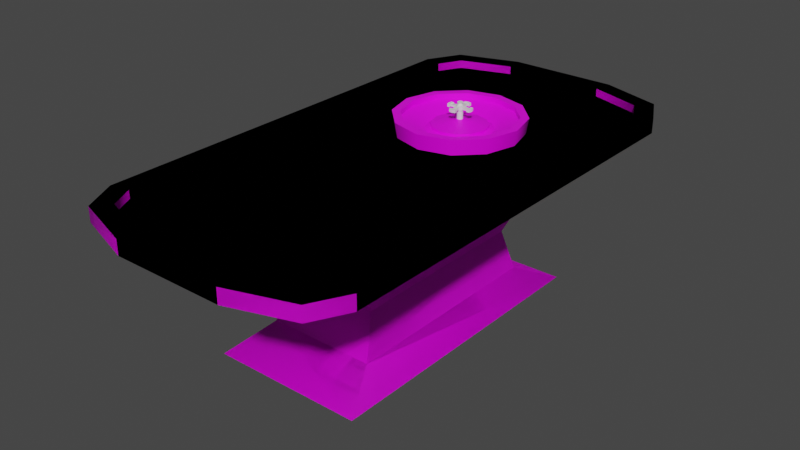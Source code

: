 # Source: Tables.blend  (saved by Blender 3.2.14; exported with 4.5.12 LTS)
import bpy
from mathutils import Matrix  # noqa: F401  (used for matrix-valued properties, if any)

bpy.ops.wm.read_factory_settings(use_empty=True)
scene = bpy.context.scene
scene.name = 'Scene'

# ---- collections
col_collection = bpy.data.collections.new('Collection'); scene.collection.children.link(col_collection)

# ---- images (referenced by path relative to the original .blend; pixels are not part of the script)
import os
ASSET_DIR = os.environ.get("B2B_ASSET_DIR", "")  # directory of the original .blend (textures are referenced by path, not embedded)
HERE = os.path.dirname(os.path.abspath(__file__))  # packed textures are extracted next to this script under _unpacked/

def load_image(name, relpath, width, height, colorspace="sRGB"):
    """Load a texture the original file referenced (path relative to the .blend, or extracted next to this script)."""
    p = next((c for c in (os.path.join(HERE, relpath), os.path.join(ASSET_DIR, relpath)) if relpath and os.path.exists(c)), "")
    if p:
        img = bpy.data.images.load(p, check_existing=True)
        img.name = name
    else:  # same state as the original file: an image datablock whose file is absent (Cycles renders it pink)
        img = bpy.data.images.new(name, width, height)
        img.source = "FILE"
        img.filepath = "//" + (relpath or name)
    img.colorspace_settings.name = colorspace
    return img
img_casinotablea_png = load_image('CasinoTableA.png', 'CasinoTableA.png', 1024, 1024, 'sRGB')

# ---- materials (node trees are filled in below, after node groups)
mat_material_001 = bpy.data.materials.new('Material.001')
mat_material_001.use_transparent_shadow = False
mat_material_002 = bpy.data.materials.new('Material.002')
mat_material_002.use_transparent_shadow = False
mat_material_003 = bpy.data.materials.new('Material.003')
mat_material_003.use_transparent_shadow = False

# ---- node groups
ng_auto_smooth = bpy.data.node_groups.new('Auto Smooth', 'GeometryNodeTree')
_s = ng_auto_smooth.interface.new_socket(name='Geometry', in_out='OUTPUT', socket_type='NodeSocketGeometry')
_s = ng_auto_smooth.interface.new_socket(name='Geometry', in_out='INPUT', socket_type='NodeSocketGeometry')
_s = ng_auto_smooth.interface.new_socket(name='Angle', in_out='INPUT', socket_type='NodeSocketFloat')
_s.subtype = 'ANGLE'
_s.min_value = 0.0
_s.max_value = 3.142
ng_auto_smooth.is_modifier = True
_N = ng_auto_smooth.nodes; _L = ng_auto_smooth.links
n0 = _N.new('NodeGroupOutput'); n0.name = 'Group Output'; n0.location = (480, -100)
n1 = _N.new('NodeGroupInput'); n1.name = 'Group Input'; n1.location = (-420, -300)
n2 = _N.new('NodeGroupInput'); n2.name = 'Group Input.001'; n2.location = (-60, -100)
n3 = _N.new('GeometryNodeSetShadeSmooth'); n3.name = 'Set Shade Smooth'; n3.location = (120, -100)
n3.domain = 'EDGE'
n4 = _N.new('GeometryNodeSetShadeSmooth'); n4.name = 'Set Shade Smooth.001'; n4.location = (300, -100)
n5 = _N.new('GeometryNodeInputMeshEdgeAngle'); n5.name = 'Edge Angle'; n5.location = (-420, -220)
n6 = _N.new('GeometryNodeInputEdgeSmooth'); n6.name = 'Is Edge Smooth'; n6.location = (-60, -160)
n7 = _N.new('GeometryNodeInputShadeSmooth'); n7.name = 'Is Face Smooth'; n7.location = (-240, -340)
n8 = _N.new('FunctionNodeBooleanMath'); n8.name = 'Boolean Math'; n8.location = (-60, -220)
n9 = _N.new('FunctionNodeCompare'); n9.name = 'Compare'; n9.location = (-240, -180)
n9.operation = 'LESS_EQUAL'
_L.new(n5.outputs[0], n9.inputs[0])
_L.new(n4.outputs[0], n0.inputs[0])
_L.new(n1.outputs[1], n9.inputs[1])
_L.new(n9.outputs[0], n8.inputs[0])
_L.new(n7.outputs[0], n8.inputs[1])
_L.new(n2.outputs[0], n3.inputs[0])
_L.new(n6.outputs[0], n3.inputs[1])
_L.new(n3.outputs[0], n4.inputs[0])
_L.new(n8.outputs[0], n3.inputs[2])
n0.is_active_output = True

# ---- material node trees
mat_material_001.use_nodes = True; mat_material_001.node_tree.nodes.clear()
_N = mat_material_001.node_tree.nodes; _L = mat_material_001.node_tree.links
n0 = _N.new('ShaderNodeBsdfPrincipled'); n0.name = 'Principled BSDF'; n0.location = (10, 300)
n0.distribution = 'GGX'
n0.subsurface_method = 'RANDOM_WALK_SKIN'
n0.inputs[3].default_value = 1.45
n0.inputs[27].default_value = (0.0, 0.0, 0.0, 1.0)
n0.inputs[28].default_value = 1.0
n1 = _N.new('ShaderNodeOutputMaterial'); n1.name = 'Material Output'; n1.location = (300, 300)
n2 = _N.new('ShaderNodeTexImage'); n2.name = 'Image Texture'; n2.location = (-280, 280)
n2.image = img_casinotablea_png
_L.new(n0.outputs[0], n1.inputs[0])
_L.new(n2.outputs[0], n0.inputs[0])
n1.is_active_output = True
mat_material_002.use_nodes = True; mat_material_002.node_tree.nodes.clear()
_N = mat_material_002.node_tree.nodes; _L = mat_material_002.node_tree.links
n0 = _N.new('ShaderNodeBsdfPrincipled'); n0.name = 'Principled BSDF'; n0.location = (10, 300)
n0.distribution = 'GGX'
n0.subsurface_method = 'RANDOM_WALK_SKIN'
n0.inputs[3].default_value = 1.45
n0.inputs[27].default_value = (0.0, 0.0, 0.0, 1.0)
n0.inputs[28].default_value = 1.0
n1 = _N.new('ShaderNodeOutputMaterial'); n1.name = 'Material Output'; n1.location = (300, 300)
_L.new(n0.outputs[0], n1.inputs[0])
n1.is_active_output = True
mat_material_003.use_nodes = True; mat_material_003.node_tree.nodes.clear()
_N = mat_material_003.node_tree.nodes; _L = mat_material_003.node_tree.links
n0 = _N.new('ShaderNodeBsdfPrincipled'); n0.name = 'Principled BSDF'; n0.location = (10, 300)
n0.distribution = 'GGX'
n0.subsurface_method = 'RANDOM_WALK_SKIN'
n0.inputs[3].default_value = 1.45
n0.inputs[27].default_value = (0.0, 0.0, 0.0, 1.0)
n0.inputs[28].default_value = 1.0
n1 = _N.new('ShaderNodeOutputMaterial'); n1.name = 'Material Output'; n1.location = (300, 300)
_L.new(n0.outputs[0], n1.inputs[0])
n1.is_active_output = True

# ---- world
world_world = bpy.data.worlds.new('World'); scene.world = world_world
world_world.use_nodes = True; world_world.node_tree.nodes.clear()
_N = world_world.node_tree.nodes; _L = world_world.node_tree.links
n0 = _N.new('ShaderNodeOutputWorld'); n0.name = 'World Output'; n0.location = (300, 300)
n1 = _N.new('ShaderNodeBackground'); n1.name = 'Background'; n1.location = (10, 300)
n1.inputs[0].default_value = (0.05088, 0.05088, 0.05088, 1.0)
_L.new(n1.outputs[0], n0.inputs[0])
n0.is_active_output = True
world_world.color = (0.05088, 0.05088, 0.05088)
world_world.use_sun_shadow = False
world_world.sun_shadow_jitter_overblur = 0.0

# ---- meshes
me_tablea2x1 = bpy.data.meshes.new('TableA2x1')
me_tablea2x1.from_pydata([(-0.25, -0.5, 0.0), (-0.25, -0.5, 0.5), (-0.25, 0.5, 0.0), (-0.25, 0.5, 0.5), (0.25, -0.5, 0.0), (0.25, -0.5, 0.5), (0.25, 0.5, 0.0), (0.25, 0.5, 0.5), (-0.4416, -0.681, 0.5), (-0.4416, 0.681, 0.5), (0.4416, 0.681, 0.5), (0.4416, -0.681, 0.5), (-0.3827, -0.7945, 0.5), (-0.3827, 0.7945, 0.5), (0.3827, 0.7945, 0.5), (0.3827, -0.7945, 0.5), (-0.1803, -0.8608, 0.5), (-0.1803, 0.8608, 0.5), (0.1803, 0.8608, 0.5), (0.1803, -0.8608, 0.5), (-0.3807, -0.6661, 0.5476), (-0.3807, 0.6661, 0.5476), (0.3807, 0.6661, 0.5476), (0.3807, -0.6661, 0.5476), (-0.3401, -0.7443, 0.5476), (-0.3401, 0.7443, 0.5476), (0.3401, 0.7443, 0.5476), (0.3401, -0.7443, 0.5476), (-0.1706, -0.7999, 0.5476), (-0.1706, 0.7999, 0.5476), (0.1706, 0.7999, 0.5476), (0.1706, -0.7999, 0.5476), (-0.4416, -0.681, 0.5476), (-0.4416, 0.681, 0.5476), (0.4416, 0.681, 0.5476), (0.4416, -0.681, 0.5476), (-0.3827, -0.7945, 0.5476), (0.3827, -0.7945, 0.5476), (0.3827, 0.7945, 0.5476), (-0.3827, 0.7945, 0.5476), (-0.1803, 0.8608, 0.5476), (0.1803, 0.8608, 0.5476), (0.1803, -0.8608, 0.5476), (-0.1803, -0.8608, 0.5476), (-0.3807, -0.6661, 0.5218), (0.3807, -0.6661, 0.5218), (-0.3807, 0.6661, 0.5218), (0.3807, 0.6661, 0.5218), (0.3401, 0.7443, 0.5218), (-0.3401, 0.7443, 0.5218), (-0.3401, -0.7443, 0.5218), (0.3401, -0.7443, 0.5218), (-0.1706, 0.7999, 0.5218), (0.1706, 0.7999, 0.5218), (0.1706, -0.7999, 0.5218), (-0.1706, -0.7999, 0.5218), (-0.1544, -0.3089, 0.2133), (-0.1771, -0.3543, 0.07285), (-0.1771, 0.3543, 0.07285), (-0.1544, 0.3089, 0.2133), (0.1771, 0.3543, 0.07285), (0.1544, 0.3089, 0.2133), (0.1771, -0.3543, 0.07285), (0.1544, -0.3089, 0.2133)], [], [(4, 62, 57, 0), (6, 60, 62, 4), (0, 57, 58, 2), (14, 18, 41, 38), (16, 19, 42, 43), (10, 14, 38, 34), (17, 13, 39, 40), (11, 10, 34, 35), (12, 16, 43, 36), (13, 9, 33, 39), (8, 12, 36, 32), (19, 15, 37, 42), (9, 8, 32, 33), (18, 17, 40, 41), (15, 11, 35, 37), (28, 31, 54, 55), (21, 20, 44, 46), (26, 30, 53, 48), (27, 23, 45, 51), (30, 29, 52, 53), (20, 21, 33, 32), (22, 23, 35, 34), (24, 20, 32, 36), (23, 27, 37, 35), (26, 22, 34, 38), (21, 25, 39, 33), (29, 30, 41, 40), (31, 28, 43, 42), (28, 24, 36, 43), (27, 31, 42, 37), (30, 26, 38, 41), (25, 29, 40, 39), (44, 45, 47, 46), (48, 49, 46, 47), (52, 49, 48, 53), (50, 51, 45, 44), (54, 51, 50, 55), (22, 26, 48, 47), (29, 25, 49, 52), (23, 22, 47, 45), (24, 28, 55, 50), (25, 21, 46, 49), (20, 24, 50, 44), (31, 27, 51, 54), (2, 58, 60, 6), (61, 7, 5, 63), (59, 3, 7, 61), (56, 1, 3, 59), (63, 56, 57, 62), (61, 63, 62, 60), (59, 61, 60, 58), (56, 59, 58, 57), (63, 5, 1, 56)])
me_tablea2x1.polygons.foreach_set('use_smooth', [True] * 53)
me_tablea2x1.polygons.foreach_set('material_index', [0, 0, 0, 0, 0, 0, 0, 0, 0, 0, 0, 0, 0, 0, 0, 0, 0, 0, 0, 0, 0, 0, 0, 0, 0, 0, 0, 0, 0, 0, 0, 0, 1, 1, 1, 1, 1, 0, 0, 0, 0, 0, 0, 0, 0, 0, 0, 0, 0, 0, 0, 0, 0])
_k = set([(1, 3), (1, 5), (3, 7), (5, 7), (56, 59), (56, 63), (57, 58), (57, 62), (58, 60), (59, 61), (60, 62), (61, 63)])
me_tablea2x1.attributes.new('sharp_edge', 'BOOLEAN', 'EDGE').data.foreach_set('value', [ (min(e.vertices), max(e.vertices)) in _k for e in me_tablea2x1.edges])
_uv = me_tablea2x1.uv_layers.new(name='UVMap')
_uv.uv.foreach_set('vector', [0.7159, 0.6585, 0.752, 0.6946, 0.9276, 0.6946, 0.9637, 0.6585, 0.22, 0.6585, 0.2922, 0.6946, 0.6435, 0.6946, 0.7157, 0.6585, 0.7157, 0.6585, 0.6435, 0.6946, 0.2922, 0.6946, 0.22, 0.6585, 0.2012, 0.0909, 0.3523, 0.0909, 0.3523, 0.1247, 0.2012, 0.1247, 0.3523, 0.1248, 0.608, 0.1248, 0.608, 0.1586, 0.3523, 0.1586, 0.1106, 0.0909, 0.2012, 0.0909, 0.2012, 0.1247, 0.1106, 0.1247, 0.608, 0.0909, 0.7591, 0.0909, 0.7591, 0.1247, 0.608, 0.1247, 0.966, 0.9999, 6.781e-05, 0.9999, 6.772e-05, 0.9662, 0.966, 0.9662, 0.2012, 0.1248, 0.3523, 0.1248, 0.3523, 0.1586, 0.2012, 0.1586, 0.7591, 0.0909, 0.8498, 0.0909, 0.8498, 0.1247, 0.7591, 0.1247, 0.1106, 0.1248, 0.2012, 0.1248, 0.2012, 0.1586, 0.1106, 0.1586, 0.608, 0.1248, 0.7591, 0.1248, 0.7591, 0.1586, 0.608, 0.1586, 0.9661, 0.9662, 0.000122, 0.9662, 0.000122, 0.9325, 0.9661, 0.9325, 0.3523, 0.0909, 0.608, 0.0909, 0.608, 0.1247, 0.3523, 0.1247, 0.7591, 0.1248, 0.8498, 0.1248, 0.8498, 0.1586, 0.7591, 0.1586, 0.9985, 0.5582, 0.8439, 0.5582, 0.8439, 0.5465, 0.9985, 0.5465, 0.7231, 0.5581, 0.1193, 0.5581, 0.1193, 0.5464, 0.7231, 0.5464, 0.07938, 0.5582, -0.001468, 0.5582, -0.001468, 0.5465, 0.07938, 0.5465, 0.763, 0.5582, 0.7231, 0.5582, 0.7231, 0.5465, 0.763, 0.5465, 0.9985, 0.5581, 0.8439, 0.5581, 0.8439, 0.5464, 0.9985, 0.5464, 0.1131, 0.4776, 0.8869, 0.4776, 0.8955, 0.513, 0.1045, 0.513, 0.8869, 0.03546, 0.1131, 0.03545, 0.1045, 7.162e-05, 0.8955, 7.24e-05, 0.06773, 0.4541, 0.1131, 0.4776, 0.1045, 0.513, 0.0386, 0.4788, 0.1131, 0.03545, 0.06773, 0.05903, 0.03861, 0.03429, 0.1045, 7.162e-05, 0.9323, 0.05903, 0.8869, 0.03546, 0.8955, 7.24e-05, 0.9614, 0.03429, 0.8869, 0.4776, 0.9323, 0.4541, 0.9614, 0.4788, 0.8955, 0.513, 0.9645, 0.3556, 0.9645, 0.1575, 0.9999, 0.1518, 0.9999, 0.3613, 0.03546, 0.1575, 0.03545, 0.3556, 7.162e-05, 0.3613, 7.22e-05, 0.1518, 0.03545, 0.3556, 0.06773, 0.4541, 0.0386, 0.4788, 7.162e-05, 0.3613, 0.06773, 0.05903, 0.03546, 0.1575, 7.22e-05, 0.1518, 0.03861, 0.03429, 0.9645, 0.1575, 0.9323, 0.05903, 0.9614, 0.03429, 0.9999, 0.1518, 0.9323, 0.4541, 0.9645, 0.3556, 0.9999, 0.3613, 0.9614, 0.4788, 0.0, 0.0836, 1.0, 0.0836, 1.0, 0.9164, 0.0, 0.9164, 0.9467, 0.9653, 0.05332, 0.9653, 0.0, 0.9164, 1.0, 0.9164, 0.276, 1.0, 0.05332, 0.9653, 0.9467, 0.9653, 0.724, 1.0, 0.05332, 0.03474, 0.9467, 0.03474, 1.0, 0.0836, 0.0, 0.0836, 0.724, 0.0, 0.9467, 0.03474, 0.05332, 0.03474, 0.276, 0.0, 0.1193, 0.5582, 0.07938, 0.5582, 0.07938, 0.5465, 0.1193, 0.5465, 0.8439, 0.5581, 0.763, 0.5581, 0.763, 0.5464, 0.8439, 0.5464, 0.7231, 0.5582, 0.1193, 0.5582, 0.1193, 0.5465, 0.7231, 0.5465, 0.07938, 0.5581, -0.001468, 0.5581, -0.001468, 0.5464, 0.07938, 0.5464, 0.763, 0.5581, 0.7231, 0.5581, 0.7231, 0.5464, 0.763, 0.5464, 0.1193, 0.5581, 0.07938, 0.5581, 0.07938, 0.5464, 0.1193, 0.5464, 0.8439, 0.5582, 0.763, 0.5582, 0.763, 0.5465, 0.8439, 0.5465, 0.9637, 0.6585, 0.9276, 0.6946, 0.752, 0.6946, 0.7159, 0.6585, 0.3148, 0.7642, 0.22, 0.9064, 0.7157, 0.9064, 0.621, 0.7642, 0.9163, 0.7642, 0.9637, 0.9063, 0.7159, 0.9063, 0.7632, 0.7642, 0.621, 0.7642, 0.7157, 0.9064, 0.22, 0.9064, 0.3148, 0.7642, 0.7632, 0.7642, 0.9163, 0.7642, 0.9276, 0.6946, 0.752, 0.6946, 0.3148, 0.7642, 0.621, 0.7642, 0.6435, 0.6946, 0.2922, 0.6946, 0.9163, 0.7642, 0.7632, 0.7642, 0.752, 0.6946, 0.9276, 0.6946, 0.621, 0.7642, 0.3148, 0.7642, 0.2922, 0.6946, 0.6435, 0.6946, 0.7632, 0.7642, 0.7159, 0.9063, 0.9637, 0.9063, 0.9163, 0.7642])
me_tablea2x1.materials.append(mat_material_001)
me_tablea2x1.materials.append(mat_material_002)
me_tablea2x1.update()
me_tableb2x1 = bpy.data.meshes.new('TableB2x1')
me_tableb2x1.from_pydata([(-0.25, -0.5, 0.0), (-0.25, -0.5, 0.5), (-0.25, 0.5, 0.0), (-0.25, 0.5, 0.5), (0.25, -0.5, 0.0), (0.25, -0.5, 0.5), (0.25, 0.5, 0.0), (0.25, 0.5, 0.5), (-0.4416, -0.681, 0.5), (-0.4416, 0.681, 0.5), (0.4416, 0.681, 0.5), (0.4416, -0.681, 0.5), (-0.3827, -0.7945, 0.5), (-0.3827, 0.7945, 0.5), (0.3827, 0.7945, 0.5), (0.3827, -0.7945, 0.5), (-0.1803, -0.8608, 0.5), (-0.1803, 0.8608, 0.5), (0.1803, 0.8608, 0.5), (0.1803, -0.8608, 0.5), (-0.3807, -0.6661, 0.5476), (-0.3807, 0.6661, 0.5476), (0.3807, 0.6661, 0.5476), (0.3807, -0.6661, 0.5476), (-0.3401, -0.7443, 0.5476), (-0.3401, 0.7443, 0.5476), (0.3401, 0.7443, 0.5476), (0.3401, -0.7443, 0.5476), (-0.1706, -0.7999, 0.5476), (-0.1706, 0.7999, 0.5476), (0.1706, 0.7999, 0.5476), (0.1706, -0.7999, 0.5476), (-0.4416, -0.681, 0.5476), (-0.4416, 0.681, 0.5476), (0.4416, 0.681, 0.5476), (0.4416, -0.681, 0.5476), (-0.3827, -0.7945, 0.5476), (0.3827, -0.7945, 0.5476), (0.3827, 0.7945, 0.5476), (-0.3827, 0.7945, 0.5476), (-0.1803, 0.8608, 0.5476), (0.1803, 0.8608, 0.5476), (0.1803, -0.8608, 0.5476), (-0.1803, -0.8608, 0.5476), (-0.336, -0.05009, 0.5218), (0.336, -0.05009, 0.5218), (-0.336, 0.6214, 0.5218), (0.336, 0.6214, 0.5218), (0.3401, 0.7443, 0.5218), (-0.3401, 0.7443, 0.5218), (-0.3401, -0.7443, 0.5218), (0.3401, -0.7443, 0.5218), (-0.1706, 0.7999, 0.5218), (0.1706, 0.7999, 0.5218), (0.1706, -0.7999, 0.5218), (-0.1706, -0.7999, 0.5218), (-0.1544, -0.3089, 0.2133), (-0.1771, -0.3543, 0.07285), (-0.1771, 0.3543, 0.07285), (-0.1544, 0.3089, 0.2133), (0.1771, 0.3543, 0.07285), (0.1544, 0.3089, 0.2133), (0.1771, -0.3543, 0.07285), (0.1544, -0.3089, 0.2133), (-0.3807, -0.6661, 0.5218), (0.3807, -0.6661, 0.5218), (-0.3807, 0.6661, 0.5218), (0.3807, 0.6661, 0.5218), (-1.191e-08, 0.4933, 0.5721), (-1.265e-08, 0.4857, 0.5218), (0.1047, 0.4653, 0.5721), (0.1009, 0.4586, 0.5218), (0.1814, 0.3886, 0.5721), (0.1747, 0.3848, 0.5218), (0.2094, 0.2839, 0.5721), (0.2018, 0.2839, 0.5218), (0.1814, 0.1792, 0.5721), (0.1747, 0.183, 0.5218), (0.1047, 0.1025, 0.5721), (0.1009, 0.1092, 0.5218), (-3.022e-08, 0.07446, 0.5721), (-3.029e-08, 0.08212, 0.5218), (-0.1047, 0.1025, 0.5721), (-0.1009, 0.1092, 0.5218), (-0.1814, 0.1792, 0.5721), (-0.1747, 0.183, 0.5218), (-0.2094, 0.2839, 0.5721), (-0.2018, 0.2839, 0.5218), (-0.1814, 0.3886, 0.5721), (-0.1747, 0.3848, 0.5218), (-0.1047, 0.4653, 0.5721), (-0.1009, 0.4586, 0.5218), (-1.434e-08, 0.4668, 0.5721), (0.09143, 0.4423, 0.5721), (0.1584, 0.3753, 0.5721), (0.1829, 0.2839, 0.5721), (0.1584, 0.1925, 0.5721), (0.09143, 0.1255, 0.5721), (-3.032e-08, 0.101, 0.5721), (-0.09143, 0.1255, 0.5721), (-0.1584, 0.1925, 0.5721), (-0.1829, 0.2839, 0.5721), (-0.1584, 0.3753, 0.5721), (-0.09143, 0.4423, 0.5721), (-1.434e-08, 0.4668, 0.5549), (0.09143, 0.4423, 0.5549), (0.1584, 0.3753, 0.5549), (0.1829, 0.2839, 0.5549), (0.1584, 0.1925, 0.5549), (0.09143, 0.1255, 0.5549), (-3.032e-08, 0.101, 0.5549), (-0.09143, 0.1255, 0.5549), (-0.1584, 0.1925, 0.5549), (-0.1829, 0.2839, 0.5549), (-0.1584, 0.3753, 0.5549), (-0.09143, 0.4423, 0.5549), (-1.994e-08, 0.3746, 0.5339), (0.04533, 0.3624, 0.5339), (0.07851, 0.3292, 0.5339), (0.09066, 0.2839, 0.5339), (0.07851, 0.2386, 0.5339), (0.04533, 0.2054, 0.5339), (-2.787e-08, 0.1932, 0.5339), (-0.04533, 0.2054, 0.5339), (-0.07851, 0.2386, 0.5339), (-0.09066, 0.2839, 0.5339), (-0.07851, 0.3292, 0.5339), (-0.04533, 0.3624, 0.5339), (-1.994e-08, 0.3746, 0.5421), (0.04533, 0.3624, 0.5421), (0.07851, 0.3292, 0.5421), (0.09066, 0.2839, 0.5421), (0.07851, 0.2386, 0.5421), (0.04533, 0.2054, 0.5421), (-2.787e-08, 0.1932, 0.5421), (-0.04533, 0.2054, 0.5421), (-0.07851, 0.2386, 0.5421), (-0.09066, 0.2839, 0.5421), (-0.07851, 0.3292, 0.5421), (-0.04533, 0.3624, 0.5421), (-2.52e-08, 0.2939, 0.5579), (0.005007, 0.2926, 0.5579), (0.008672, 0.2889, 0.5579), (0.01001, 0.2839, 0.5579), (0.008672, 0.2789, 0.5579), (0.005007, 0.2752, 0.5579), (-2.607e-08, 0.2739, 0.5579), (-0.005007, 0.2752, 0.5579), (-0.008672, 0.2789, 0.5579), (-0.01001, 0.2839, 0.5579), (-0.008672, 0.2889, 0.5579), (-0.005007, 0.2926, 0.5579), (-2.52e-08, 0.2939, 0.587), (0.005007, 0.2926, 0.587), (0.008672, 0.2889, 0.587), (0.01001, 0.2839, 0.587), (0.008672, 0.2789, 0.587), (0.005007, 0.2752, 0.587), (-2.607e-08, 0.2739, 0.587), (-0.005007, 0.2752, 0.587), (-0.008672, 0.2789, 0.587), (-0.01001, 0.2839, 0.587), (-0.008672, 0.2889, 0.587), (-0.005007, 0.2926, 0.587), (-2.656e-08, 0.2969, 0.5891), (0.004519, 0.2957, 0.5891), (0.0118, 0.2884, 0.5891), (0.01301, 0.2839, 0.5891), (0.0118, 0.2794, 0.5891), (0.004519, 0.2721, 0.5891), (-2.769e-08, 0.2709, 0.5891), (-0.004519, 0.2721, 0.5891), (-0.0118, 0.2794, 0.5891), (-0.01301, 0.2839, 0.5891), (-0.0118, 0.2884, 0.5891), (-0.004519, 0.2957, 0.5891), (-2.656e-08, 0.2969, 0.5992), (0.004519, 0.2957, 0.5992), (0.0118, 0.2884, 0.5992), (0.01301, 0.2839, 0.5992), (0.0118, 0.2794, 0.5992), (0.004519, 0.2721, 0.5992), (-2.769e-08, 0.2709, 0.5992), (-0.004519, 0.2721, 0.5992), (-0.0118, 0.2794, 0.5992), (-0.01301, 0.2839, 0.5992), (-0.0118, 0.2884, 0.5992), (-0.004519, 0.2957, 0.5992), (-2.655e-08, 0.2945, 0.6012), (0.00532, 0.2931, 0.6012), (0.009214, 0.2892, 0.6012), (0.01064, 0.2839, 0.6012), (0.009214, 0.2786, 0.6012), (0.00532, 0.2747, 0.6012), (-2.748e-08, 0.2733, 0.6012), (-0.00532, 0.2747, 0.6012), (-0.009214, 0.2786, 0.6012), (-0.01064, 0.2839, 0.6012), (-0.009214, 0.2892, 0.6012), (-0.00532, 0.2931, 0.6012), (-2.674e-08, 0.2905, 0.6088), (0.003321, 0.2897, 0.6088), (0.005752, 0.2872, 0.6088), (0.006642, 0.2839, 0.6088), (0.005752, 0.2806, 0.6088), (0.003321, 0.2781, 0.6088), (-2.732e-08, 0.2773, 0.6088), (-0.003321, 0.2781, 0.6088), (-0.005752, 0.2806, 0.6088), (-0.006642, 0.2839, 0.6088), (-0.005752, 0.2872, 0.6088), (-0.003321, 0.2897, 0.6088), (-2.697e-08, 0.2839, 0.6115), (-0.008032, 0.2885, 0.6088), (-0.009275, 0.2839, 0.6088), (-0.008032, 0.2793, 0.6088), (-0.004637, 0.2759, 0.6088), (-2.745e-08, 0.2746, 0.6088), (0.004637, 0.2759, 0.6088), (0.008032, 0.2793, 0.6088), (0.009275, 0.2839, 0.6088), (0.008032, 0.2885, 0.6088), (-2.664e-08, 0.2932, 0.6088), (0.004637, 0.2919, 0.6088), (-0.004637, 0.2919, 0.6088), (0.004637, 0.2919, 0.6115), (-2.664e-08, 0.2932, 0.6115), (0.008032, 0.2885, 0.6115), (0.009275, 0.2839, 0.6115), (0.008032, 0.2793, 0.6115), (0.004637, 0.2759, 0.6115), (-2.745e-08, 0.2746, 0.6115), (-0.004637, 0.2759, 0.6115), (-0.008032, 0.2793, 0.6115), (-0.009275, 0.2839, 0.6115), (-0.008032, 0.2885, 0.6115), (-0.004637, 0.2919, 0.6115), (0.006507, 0.2952, 0.587), (-2.656e-08, 0.2969, 0.587), (0.01301, 0.2839, 0.587), (0.01127, 0.2904, 0.587), (0.01127, 0.2774, 0.587), (-2.769e-08, 0.2709, 0.587), (0.006507, 0.2726, 0.587), (-0.006507, 0.2726, 0.587), (-0.01301, 0.2839, 0.587), (-0.01127, 0.2774, 0.587), (-0.01127, 0.2904, 0.587), (-0.006507, 0.2952, 0.587), (0.006507, 0.2952, 0.6012), (-2.656e-08, 0.2969, 0.6012), (0.01301, 0.2839, 0.6012), (0.01127, 0.2904, 0.6012), (0.01127, 0.2774, 0.6012), (-2.769e-08, 0.2709, 0.6012), (0.006507, 0.2726, 0.6012), (-0.006507, 0.2726, 0.6012), (-0.01301, 0.2839, 0.6012), (-0.01127, 0.2774, 0.6012), (-0.01127, 0.2904, 0.6012), (-0.006507, 0.2952, 0.6012), (-3.004e-08, 0.2503, 0.5917), (-3.004e-08, 0.2503, 0.5966), (0.03361, 0.2839, 0.5917), (0.03361, 0.2839, 0.5966), (-0.03361, 0.2839, 0.5966), (-0.03361, 0.2839, 0.5917), (-2.767e-08, 0.3175, 0.5966), (-2.767e-08, 0.3175, 0.5917), (0.006119, 0.3159, 0.5917), (0.03197, 0.29, 0.5917), (0.03197, 0.2778, 0.5917), (0.006119, 0.2519, 0.5917), (-0.006119, 0.2519, 0.5917), (-0.03197, 0.2778, 0.5917), (-0.03197, 0.29, 0.5917), (-0.006119, 0.3159, 0.5917), (0.006119, 0.3159, 0.5966), (0.03197, 0.29, 0.5966), (0.03197, 0.2778, 0.5966), (0.006119, 0.2519, 0.5966), (-0.006119, 0.2519, 0.5966), (-0.03197, 0.2778, 0.5966), (-0.03197, 0.29, 0.5966), (-0.006119, 0.3159, 0.5966), (-3.037e-08, 0.2496, 0.5895), (-3.037e-08, 0.2496, 0.5988), (0.03426, 0.2839, 0.5895), (0.03426, 0.2839, 0.5988), (-0.03426, 0.2839, 0.5988), (-0.03426, 0.2839, 0.5895), (-2.75e-08, 0.3182, 0.5988), (-2.75e-08, 0.3182, 0.5895), (0.011, 0.3152, 0.5895), (0.03131, 0.2949, 0.5895), (0.03131, 0.2729, 0.5895), (0.011, 0.2526, 0.5895), (-0.011, 0.2526, 0.5895), (-0.03131, 0.2729, 0.5895), (-0.03131, 0.2949, 0.5895), (-0.011, 0.3152, 0.5895), (0.011, 0.3152, 0.5988), (0.03131, 0.2949, 0.5988), (0.03131, 0.2729, 0.5988), (0.011, 0.2526, 0.5988), (-0.011, 0.2526, 0.5988), (-0.03131, 0.2729, 0.5988), (-0.03131, 0.2949, 0.5988), (-0.011, 0.3152, 0.5988), (-3.067e-08, 0.2405, 0.5895), (-3.067e-08, 0.2405, 0.5988), (0.04342, 0.2839, 0.5895), (0.04342, 0.2839, 0.5988), (-0.04342, 0.2839, 0.5988), (-0.04342, 0.2839, 0.5895), (-2.735e-08, 0.3273, 0.5988), (-2.735e-08, 0.3273, 0.5895), (0.011, 0.3244, 0.5895), (0.04048, 0.2949, 0.5895), (0.04048, 0.2729, 0.5895), (0.011, 0.2434, 0.5895), (-0.011, 0.2434, 0.5895), (-0.04048, 0.2729, 0.5895), (-0.04048, 0.2949, 0.5895), (-0.011, 0.3244, 0.5895), (0.011, 0.3244, 0.5988), (0.04048, 0.2949, 0.5988), (0.04048, 0.2729, 0.5988), (0.011, 0.2434, 0.5988), (-0.011, 0.2434, 0.5988), (-0.04048, 0.2729, 0.5988), (-0.04048, 0.2949, 0.5988), (-0.011, 0.3244, 0.5988), (-2.848e-08, 0.1766, 0.5266), (-0.05364, 0.191, 0.5266), (0.1073, 0.2839, 0.5266), (0.09291, 0.2303, 0.5266), (-0.09291, 0.3375, 0.5266), (-0.05364, 0.3768, 0.5266), (-1.91e-08, 0.3912, 0.5266), (0.05364, 0.3768, 0.5266), (-0.09291, 0.2303, 0.5266), (0.05364, 0.191, 0.5266), (0.09291, 0.3375, 0.5266), (-0.1073, 0.2839, 0.5266)], [], [(4, 62, 57, 0), (6, 60, 62, 4), (0, 57, 58, 2), (14, 18, 41, 38), (16, 19, 42, 43), (10, 14, 38, 34), (17, 13, 39, 40), (11, 10, 34, 35), (12, 16, 43, 36), (13, 9, 33, 39), (8, 12, 36, 32), (19, 15, 37, 42), (9, 8, 32, 33), (18, 17, 40, 41), (15, 11, 35, 37), (28, 31, 54, 55), (21, 20, 64, 66), (26, 30, 53, 48), (27, 23, 65, 51), (30, 29, 52, 53), (20, 21, 33, 32), (22, 23, 35, 34), (24, 20, 32, 36), (23, 27, 37, 35), (26, 22, 34, 38), (21, 25, 39, 33), (29, 30, 41, 40), (31, 28, 43, 42), (28, 24, 36, 43), (27, 31, 42, 37), (30, 26, 38, 41), (25, 29, 40, 39), (45, 47, 75), (48, 49, 66, 67), (52, 49, 48, 53), (50, 51, 65, 64), (54, 51, 50, 55), (22, 26, 48, 67), (29, 25, 49, 52), (23, 22, 67, 65), (24, 28, 55, 50), (25, 21, 66, 49), (20, 24, 50, 64), (31, 27, 51, 54), (2, 58, 60, 6), (61, 7, 5, 63), (59, 3, 7, 61), (56, 1, 3, 59), (63, 56, 57, 62), (61, 63, 62, 60), (59, 61, 60, 58), (56, 59, 58, 57), (63, 5, 1, 56), (45, 44, 64, 65), (46, 47, 67, 66), (44, 46, 66, 64), (47, 45, 65, 67), (45, 77, 79), (47, 73, 75), (47, 71, 73), (68, 70, 71, 69), (70, 72, 73, 71), (72, 74, 75, 73), (74, 76, 77, 75), (76, 78, 79, 77), (78, 80, 81, 79), (80, 82, 83, 81), (82, 84, 85, 83), (84, 86, 87, 85), (86, 88, 89, 87), (88, 90, 91, 89), (90, 68, 69, 91), (45, 79, 81), (44, 45, 81), (44, 83, 85), (44, 85, 87), (46, 44, 87), (46, 89, 91), (46, 91, 69), (47, 46, 69), (45, 75, 77), (44, 81, 83), (46, 87, 89), (47, 69, 71), (76, 96, 97, 78), (74, 95, 96, 76), (90, 103, 92, 68), (68, 92, 93, 70), (72, 94, 95, 74), (88, 102, 103, 90), (70, 93, 94, 72), (86, 101, 102, 88), (84, 100, 101, 86), (82, 99, 100, 84), (80, 98, 99, 82), (78, 97, 98, 80), (95, 107, 108, 96), (102, 114, 115, 103), (92, 104, 105, 93), (99, 111, 112, 100), (96, 108, 109, 97), (103, 115, 104, 92), (93, 105, 106, 94), (100, 112, 113, 101), (97, 109, 110, 98), (94, 106, 107, 95), (101, 113, 114, 102), (98, 110, 111, 99), (333, 122, 123, 334), (335, 119, 120, 336), (337, 126, 127, 338), (339, 116, 117, 340), (334, 123, 124, 341), (336, 120, 121, 342), (338, 127, 116, 339), (340, 117, 118, 343), (341, 124, 125, 344), (342, 121, 122, 333), (343, 118, 119, 335), (344, 125, 126, 337), (122, 134, 135, 123), (119, 131, 132, 120), (126, 138, 139, 127), (116, 128, 129, 117), (123, 135, 136, 124), (120, 132, 133, 121), (127, 139, 128, 116), (117, 129, 130, 118), (124, 136, 137, 125), (121, 133, 134, 122), (118, 130, 131, 119), (125, 137, 138, 126), (137, 149, 150, 138), (134, 146, 147, 135), (131, 143, 144, 132), (138, 150, 151, 139), (128, 140, 141, 129), (135, 147, 148, 136), (132, 144, 145, 133), (139, 151, 140, 128), (129, 141, 142, 130), (136, 148, 149, 137), (133, 145, 146, 134), (130, 142, 143, 131), (142, 154, 155, 143), (149, 161, 162, 150), (146, 158, 159, 147), (143, 155, 156, 144), (150, 162, 163, 151), (140, 152, 153, 141), (147, 159, 160, 148), (144, 156, 157, 145), (151, 163, 152, 140), (141, 153, 154, 142), (148, 160, 161, 149), (145, 157, 158, 146), (154, 240, 239, 155), (161, 245, 247, 162), (158, 242, 244, 159), (155, 239, 241, 156), (162, 247, 248, 163), (152, 238, 237, 153), (159, 244, 246, 160), (156, 241, 243, 157), (163, 248, 238, 152), (153, 237, 240, 154), (160, 246, 245, 161), (157, 243, 242, 158), (166, 270, 263, 167), (184, 282, 274, 172), (177, 277, 267, 176), (176, 267, 284, 187), (164, 268, 269, 165), (247, 259, 260, 248), (165, 269, 277, 177), (244, 256, 258, 246), (241, 253, 255, 243), (175, 276, 268, 164), (237, 249, 252, 240), (186, 283, 265, 185), (255, 193, 194, 254), (252, 190, 191, 251), (257, 197, 198, 259), (254, 194, 195, 256), (251, 191, 192, 253), (259, 198, 199, 260), (250, 188, 189, 249), (256, 195, 196, 258), (253, 192, 193, 255), (260, 199, 188, 250), (249, 189, 190, 252), (258, 196, 197, 257), (196, 208, 209, 197), (193, 205, 206, 194), (190, 202, 203, 191), (197, 209, 210, 198), (194, 206, 207, 195), (191, 203, 204, 192), (198, 210, 211, 199), (188, 200, 201, 189), (195, 207, 208, 196), (192, 204, 205, 193), (199, 211, 200, 188), (189, 201, 202, 190), (206, 217, 216, 207), (205, 218, 217, 206), (204, 219, 218, 205), (211, 224, 222, 200), (203, 220, 219, 204), (212, 228, 227), (212, 235, 234), (212, 232, 231), (212, 229, 228), (212, 236, 235), (212, 233, 232), (212, 230, 229), (212, 226, 236), (212, 227, 225), (212, 234, 233), (212, 231, 230), (223, 225, 227, 221), (215, 233, 234, 214), (218, 230, 231, 217), (221, 227, 228, 220), (214, 234, 235, 213), (217, 231, 232, 216), (220, 228, 229, 219), (213, 235, 236, 224), (222, 226, 225, 223), (216, 232, 233, 215), (219, 229, 230, 218), (224, 236, 226, 222), (207, 216, 215, 208), (200, 222, 223, 201), (208, 215, 214, 209), (201, 223, 221, 202), (209, 214, 213, 210), (202, 221, 220, 203), (210, 213, 224, 211), (212, 225, 226), (165, 237, 238, 164), (167, 239, 240, 166), (168, 241, 239, 167), (170, 242, 243, 169), (171, 244, 242, 170), (173, 245, 246, 172), (174, 247, 245, 173), (164, 238, 248, 175), (176, 250, 249, 177), (178, 252, 251, 179), (179, 251, 253, 180), (181, 255, 254, 182), (182, 254, 256, 183), (184, 258, 257, 185), (185, 257, 259, 186), (187, 260, 250, 176), (169, 243, 255, 181), (166, 240, 252, 178), (186, 259, 247, 174), (183, 256, 244, 171), (180, 253, 241, 168), (175, 248, 260, 187), (177, 249, 237, 165), (172, 246, 258, 184), (282, 306, 298, 274), (277, 301, 291, 267), (267, 291, 308, 284), (268, 292, 293, 269), (269, 293, 301, 277), (276, 300, 292, 268), (283, 307, 289, 265), (284, 308, 300, 276), (181, 280, 272, 169), (179, 264, 278, 178), (167, 263, 271, 168), (178, 278, 270, 166), (180, 279, 264, 179), (169, 272, 261, 170), (174, 275, 283, 186), (182, 262, 280, 181), (170, 261, 273, 171), (171, 273, 281, 183), (183, 281, 262, 182), (172, 274, 266, 173), (168, 271, 279, 180), (185, 265, 282, 184), (173, 266, 275, 174), (187, 284, 276, 175), (298, 322, 314, 290), (305, 329, 310, 286), (297, 321, 329, 305), (285, 309, 321, 297), (286, 310, 328, 304), (299, 323, 331, 307), (296, 320, 309, 285), (303, 327, 312, 288), (270, 294, 287, 263), (280, 304, 296, 272), (264, 288, 302, 278), (263, 287, 295, 271), (278, 302, 294, 270), (279, 303, 288, 264), (272, 296, 285, 261), (275, 299, 307, 283), (262, 286, 304, 280), (261, 285, 297, 273), (273, 297, 305, 281), (281, 305, 286, 262), (274, 298, 290, 266), (271, 295, 303, 279), (265, 289, 306, 282), (266, 290, 299, 275), (320, 328, 310, 309), (318, 326, 312, 311), (314, 313, 331, 323), (309, 310, 329, 321), (311, 312, 327, 319), (316, 315, 325, 317), (324, 332, 315, 316), (322, 330, 313, 314), (295, 319, 327, 303), (289, 313, 330, 306), (290, 314, 323, 299), (308, 332, 324, 300), (307, 331, 313, 289), (300, 324, 316, 292), (293, 317, 325, 301), (292, 316, 317, 293), (291, 315, 332, 308), (301, 325, 315, 291), (306, 330, 322, 298), (294, 318, 311, 287), (304, 328, 320, 296), (288, 312, 326, 302), (287, 311, 319, 295), (302, 326, 318, 294), (113, 344, 337, 114), (106, 343, 335, 107), (109, 342, 333, 110), (112, 341, 344, 113), (105, 340, 343, 106), (115, 338, 339, 104), (108, 336, 342, 109), (111, 334, 341, 112), (104, 339, 340, 105), (114, 337, 338, 115), (107, 335, 336, 108), (110, 333, 334, 111)])
me_tableb2x1.polygons.foreach_set('use_smooth', [True] * 348)
me_tableb2x1.polygons.foreach_set('material_index', [0, 0, 0, 0, 0, 0, 0, 0, 0, 0, 0, 0, 0, 0, 0, 0, 0, 0, 0, 0, 0, 0, 0, 0, 0, 0, 0, 0, 0, 0, 0, 0, 1, 1, 1, 1, 1, 0, 0, 0, 0, 0, 0, 0, 0, 0, 0, 0, 0, 0, 0, 0, 0, 1, 1, 1, 1, 1, 1, 1, 0, 0, 0, 0, 0, 0, 0, 0, 0, 0, 0, 0, 1, 1, 1, 1, 1, 1, 1, 1, 1, 1, 1, 1, 0, 0, 0, 0, 0, 0, 0, 0, 0, 0, 0, 0, 0, 0, 0, 0, 0, 0, 0, 0, 0, 0, 0, 0, 0, 0, 0, 0, 0, 0, 0, 0, 0, 0, 0, 0, 0, 0, 0, 0, 0, 0, 0, 0, 0, 0, 0, 0, 0, 0, 0, 0, 0, 0, 0, 0, 0, 0, 0, 0, 2, 2, 2, 2, 2, 2, 2, 2, 2, 2, 2, 2, 2, 2, 2, 2, 2, 2, 2, 2, 2, 2, 2, 2, 2, 2, 2, 2, 2, 2, 2, 2, 2, 2, 2, 2, 2, 2, 2, 2, 2, 2, 2, 2, 2, 2, 2, 2, 2, 2, 2, 2, 2, 2, 2, 2, 2, 2, 2, 2, 2, 2, 2, 2, 2, 2, 2, 2, 2, 2, 2, 2, 2, 2, 2, 2, 2, 2, 2, 2, 2, 2, 2, 2, 2, 2, 2, 2, 2, 2, 2, 2, 2, 2, 2, 2, 2, 2, 2, 2, 2, 2, 2, 2, 2, 2, 2, 2, 2, 2, 2, 2, 2, 2, 2, 2, 2, 2, 2, 2, 2, 2, 2, 2, 2, 2, 2, 2, 2, 2, 2, 2, 2, 2, 2, 2, 2, 2, 2, 2, 2, 2, 2, 2, 2, 2, 2, 2, 2, 2, 2, 2, 2, 2, 2, 2, 2, 2, 2, 2, 2, 2, 2, 2, 2, 2, 2, 2, 2, 2, 2, 2, 2, 2, 2, 2, 2, 2, 2, 2, 2, 2, 2, 2, 2, 2, 2, 2, 2, 2, 2, 2, 0, 0, 0, 0, 0, 0, 0, 0, 0, 0, 0, 0])
_k = set([(1, 3), (1, 5), (3, 7), (5, 7), (56, 59), (56, 63), (57, 58), (57, 62), (58, 60), (59, 61), (60, 62), (61, 63), (116, 117), (116, 127), (117, 118), (118, 119), (119, 120), (120, 121), (121, 122), (122, 123), (123, 124), (124, 125), (125, 126), (126, 127), (128, 129), (128, 139), (129, 130), (130, 131), (131, 132), (132, 133), (133, 134), (134, 135), (135, 136), (136, 137), (137, 138), (138, 139), (333, 334), (333, 342), (334, 341), (335, 336), (335, 343), (336, 342), (337, 338), (337, 344), (338, 339), (339, 340), (340, 343), (341, 344)])
me_tableb2x1.attributes.new('sharp_edge', 'BOOLEAN', 'EDGE').data.foreach_set('value', [ (min(e.vertices), max(e.vertices)) in _k for e in me_tableb2x1.edges])
_uv = me_tableb2x1.uv_layers.new(name='UVMap')
_uv.uv.foreach_set('vector', [0.6531, 0.3905, 0.628, 0.4156, 0.5061, 0.4156, 0.481, 0.3905, 0.6531, 0.3905, 0.7032, 0.4156, 0.9472, 0.4156, 0.9973, 0.3905, 0.9973, 0.3905, 0.9472, 0.4156, 0.7032, 0.4156, 0.6531, 0.3905, 0.3874, 0.9113, 0.3874, 0.9999, 0.3676, 0.9999, 0.3676, 0.9113, 0.3874, 9.927e-05, 0.3874, 0.1501, 0.3676, 0.1501, 0.3676, 9.927e-05, 0.3874, 0.8582, 0.3874, 0.9113, 0.3676, 0.9113, 0.3676, 0.8582, 0.3874, 0.1501, 0.3874, 0.2386, 0.3676, 0.2386, 0.3676, 0.1501, 0.3874, 0.2918, 0.3874, 0.8582, 0.3676, 0.8582, 0.3676, 0.2918, 0.3874, 0.9113, 0.3874, 0.9999, 0.3676, 0.9999, 0.3676, 0.9113, 0.3874, 0.2386, 0.3874, 0.2918, 0.3676, 0.2918, 0.3676, 0.2386, 0.3874, 0.8582, 0.3874, 0.9113, 0.3676, 0.9113, 0.3676, 0.8582, 0.3874, 0.1501, 0.3874, 0.2386, 0.3676, 0.2386, 0.3676, 0.1501, 0.3874, 0.2918, 0.3874, 0.8582, 0.3676, 0.8582, 0.3676, 0.2918, 0.3874, 9.927e-05, 0.3874, 0.1501, 0.3676, 0.1501, 0.3676, 9.927e-05, 0.3874, 0.2386, 0.3874, 0.2918, 0.3676, 0.2918, 0.3676, 0.2386, 0.4494, 0.9176, 0.4494, 0.7757, 0.4602, 0.7757, 0.4602, 0.9176, 0.4496, 0.6649, 0.4496, 0.1109, 0.4604, 0.1109, 0.4604, 0.6649, 0.4494, 0.07428, 0.4494, 9.927e-05, 0.4602, 9.937e-05, 0.4602, 0.07428, 0.4494, 0.7015, 0.4494, 0.6649, 0.4602, 0.6649, 0.4602, 0.7015, 0.4496, 0.9176, 0.4496, 0.7757, 0.4604, 0.7757, 0.4604, 0.9176, 0.02543, 0.08105, 0.02544, 0.6351, 0.0001004, 0.6412, 9.927e-05, 0.07487, 0.3421, 0.6351, 0.3421, 0.08105, 0.3674, 0.07487, 0.3674, 0.6412, 0.04232, 0.04854, 0.02543, 0.08105, 9.927e-05, 0.07487, 0.0246, 0.02769, 0.3421, 0.08105, 0.3252, 0.04854, 0.3429, 0.02769, 0.3674, 0.07487, 0.3252, 0.6676, 0.3421, 0.6351, 0.3674, 0.6412, 0.3429, 0.6884, 0.02544, 0.6351, 0.04232, 0.6676, 0.0246, 0.6884, 0.0001004, 0.6412, 0.1128, 0.6907, 0.2547, 0.6907, 0.2587, 0.716, 0.1088, 0.716, 0.2547, 0.02543, 0.1128, 0.02543, 0.1088, 9.927e-05, 0.2587, 9.952e-05, 0.1128, 0.02543, 0.04232, 0.04854, 0.0246, 0.02769, 0.1088, 9.927e-05, 0.3252, 0.04854, 0.2547, 0.02543, 0.2587, 9.952e-05, 0.3429, 0.02769, 0.2547, 0.6907, 0.3252, 0.6676, 0.3429, 0.6884, 0.2587, 0.716, 0.04232, 0.6676, 0.1128, 0.6907, 0.1088, 0.716, 0.0246, 0.6884, 0.9412, 0.4687, 0.9412, 0.8884, 0.765, 0.6775, 0.9467, 0.9653, 0.05332, 0.9653, 0.0, 0.9164, 1.0, 0.9164, 0.276, 1.0, 0.05332, 0.9653, 0.9467, 0.9653, 0.724, 1.0, 0.05332, 0.03474, 0.9467, 0.03474, 1.0, 0.0836, 0.0, 0.0836, 0.724, 0.0, 0.9467, 0.03474, 0.05332, 0.03474, 0.276, 0.0, 0.4494, 0.1109, 0.4494, 0.07428, 0.4602, 0.07428, 0.4602, 0.1109, 0.4496, 0.7757, 0.4496, 0.7015, 0.4604, 0.7015, 0.4604, 0.7757, 0.4494, 0.6649, 0.4494, 0.1109, 0.4602, 0.1109, 0.4602, 0.6649, 0.4496, 0.07428, 0.4496, 9.927e-05, 0.4604, 9.927e-05, 0.4604, 0.07428, 0.4496, 0.7015, 0.4496, 0.6649, 0.4604, 0.6649, 0.4604, 0.7015, 0.4496, 0.1109, 0.4496, 0.07428, 0.4604, 0.07428, 0.4604, 0.1109, 0.4494, 0.7757, 0.4494, 0.7015, 0.4602, 0.7015, 0.4602, 0.7757, 0.481, 0.3905, 0.5061, 0.4156, 0.628, 0.4156, 0.6531, 0.3905, 0.7189, 0.4639, 0.6531, 0.5626, 0.9973, 0.5626, 0.9315, 0.4639, 0.5139, 0.4639, 0.481, 0.5626, 0.6531, 0.5626, 0.6202, 0.4639, 0.9315, 0.4639, 0.9973, 0.5626, 0.6531, 0.5626, 0.7189, 0.4639, 0.6202, 0.4639, 0.5139, 0.4639, 0.5061, 0.4156, 0.628, 0.4156, 0.7189, 0.4639, 0.9315, 0.4639, 0.9472, 0.4156, 0.7032, 0.4156, 0.5139, 0.4639, 0.6202, 0.4639, 0.628, 0.4156, 0.5061, 0.4156, 0.9315, 0.4639, 0.7189, 0.4639, 0.7032, 0.4156, 0.9472, 0.4156, 0.6202, 0.4639, 0.6531, 0.5626, 0.481, 0.5626, 0.5139, 0.4639, 0.9412, 0.4687, 0.05875, 0.4687, 0.0, 0.0836, 1.0, 0.0836, 0.05875, 0.8884, 0.9412, 0.8884, 1.0, 0.9164, 0.0, 0.9164, 0.05875, 0.4687, 0.05875, 0.8884, 0.0, 0.9164, 0.0, 0.0836, 0.9412, 0.8884, 0.9412, 0.4687, 1.0, 0.0836, 1.0, 0.9164, 0.9412, 0.4687, 0.7295, 0.6144, 0.6325, 0.5682, 0.9412, 0.8884, 0.7295, 0.7405, 0.765, 0.6775, 0.9412, 0.8884, 0.6325, 0.7867, 0.7295, 0.7405, 0.4004, 3.941e-05, 0.4004, 0.07864, 0.4388, 0.09405, 0.4388, 0.01833, 0.4004, 0.07864, 0.4004, 0.1598, 0.4388, 0.1722, 0.4388, 0.09405, 0.4004, 0.1598, 0.4004, 0.243, 0.4388, 0.2524, 0.4388, 0.1722, 0.4004, 0.243, 0.4004, 0.3278, 0.4388, 0.3341, 0.4388, 0.2524, 0.4004, 0.3278, 0.4004, 0.4136, 0.4388, 0.4168, 0.4388, 0.3341, 0.4004, 0.4136, 0.4004, 0.5, 0.4388, 0.5, 0.4388, 0.4168, 0.4004, 0.5, 0.4004, 0.5864, 0.4388, 0.5832, 0.4388, 0.5, 0.4004, 0.5864, 0.4004, 0.6722, 0.4388, 0.6659, 0.4388, 0.5832, 0.4004, 0.6722, 0.4004, 0.757, 0.4388, 0.7476, 0.4388, 0.6659, 0.4004, 0.757, 0.4004, 0.8402, 0.4388, 0.8278, 0.4388, 0.7476, 0.4004, 0.8402, 0.4004, 0.9214, 0.4388, 0.906, 0.4388, 0.8278, 0.4004, 0.9214, 0.4004, 1.0, 0.4388, 0.9817, 0.4388, 0.906, 0.9412, 0.4687, 0.6325, 0.5682, 0.5, 0.5513, 0.05875, 0.4687, 0.9412, 0.4687, 0.5, 0.5513, 0.05875, 0.4687, 0.3675, 0.5682, 0.2705, 0.6144, 0.05875, 0.4687, 0.2705, 0.6144, 0.235, 0.6775, 0.05875, 0.8884, 0.05875, 0.4687, 0.235, 0.6775, 0.05875, 0.8884, 0.2705, 0.7405, 0.3675, 0.7867, 0.05875, 0.8884, 0.3675, 0.7867, 0.5, 0.8036, 0.9412, 0.8884, 0.05875, 0.8884, 0.5, 0.8036, 0.9412, 0.4687, 0.765, 0.6775, 0.7295, 0.6144, 0.05875, 0.4687, 0.5, 0.5513, 0.3675, 0.5682, 0.05875, 0.8884, 0.235, 0.6775, 0.2705, 0.7405, 0.9412, 0.8884, 0.5, 0.8036, 0.6325, 0.7867, 0.6946, 0.3207, 0.7097, 0.3056, 0.6718, 0.24, 0.6512, 0.2455, 0.7698, 0.3641, 0.7753, 0.3435, 0.7097, 0.3056, 0.6946, 0.3207, 0.9753, 0.1587, 0.9547, 0.1642, 0.9547, 0.24, 0.9753, 0.2455, 0.9753, 0.2455, 0.9547, 0.24, 0.9168, 0.3056, 0.9319, 0.3207, 0.8567, 0.3641, 0.8511, 0.3435, 0.7753, 0.3435, 0.7698, 0.3641, 0.9319, 0.08345, 0.9168, 0.09851, 0.9547, 0.1642, 0.9753, 0.1587, 0.9319, 0.3207, 0.9168, 0.3056, 0.8511, 0.3435, 0.8567, 0.3641, 0.8567, 0.04003, 0.8511, 0.0606, 0.9168, 0.09851, 0.9319, 0.08345, 0.7698, 0.04003, 0.7753, 0.0606, 0.8511, 0.0606, 0.8567, 0.04003, 0.6946, 0.08345, 0.7097, 0.09851, 0.7753, 0.0606, 0.7698, 0.04003, 0.6512, 0.1587, 0.6718, 0.1642, 0.7097, 0.09851, 0.6946, 0.08345, 0.6512, 0.2455, 0.6718, 0.24, 0.6718, 0.1642, 0.6512, 0.1587, 0.8464, 0.9562, 0.8464, 0.9407, 0.7611, 0.9407, 0.7611, 0.9562, 0.8543, 0.6091, 0.8466, 0.6225, 0.9204, 0.665, 0.9281, 0.6516, 0.9786, 0.7388, 0.9631, 0.7388, 0.9631, 0.8242, 0.9786, 0.8242, 0.6312, 0.7309, 0.6447, 0.7387, 0.6875, 0.665, 0.6741, 0.6572, 0.7533, 0.9541, 0.7611, 0.9407, 0.6872, 0.898, 0.6794, 0.9114, 0.9338, 0.6572, 0.9204, 0.665, 0.9631, 0.7388, 0.9765, 0.7311, 0.9766, 0.8319, 0.9631, 0.8242, 0.9204, 0.8981, 0.9338, 0.9058, 0.6798, 0.6515, 0.6875, 0.665, 0.7614, 0.6225, 0.7537, 0.609, 0.6737, 0.9057, 0.6872, 0.898, 0.6446, 0.824, 0.6311, 0.8318, 0.9282, 0.9115, 0.9204, 0.8981, 0.8464, 0.9407, 0.8542, 0.9542, 0.7614, 0.607, 0.7614, 0.6225, 0.8466, 0.6225, 0.8466, 0.607, 0.629, 0.824, 0.6446, 0.824, 0.6447, 0.7387, 0.6291, 0.7387, 0.7134, 0.8053, 0.7286, 0.8012, 0.7288, 0.7611, 0.7136, 0.757, 0.8277, 0.8718, 0.8236, 0.8565, 0.7834, 0.8564, 0.7793, 0.8716, 0.8285, 0.6914, 0.8244, 0.7067, 0.8591, 0.7268, 0.8703, 0.7156, 0.8943, 0.7576, 0.8791, 0.7617, 0.8789, 0.8019, 0.8941, 0.8059, 0.7136, 0.757, 0.7288, 0.7611, 0.7491, 0.7265, 0.738, 0.7153, 0.7793, 0.8716, 0.7834, 0.8564, 0.7486, 0.8361, 0.7374, 0.8473, 0.8703, 0.7156, 0.8591, 0.7268, 0.8791, 0.7617, 0.8943, 0.7576, 0.8941, 0.8059, 0.8789, 0.8019, 0.8586, 0.8366, 0.8698, 0.8478, 0.738, 0.7153, 0.7491, 0.7265, 0.7842, 0.7067, 0.7801, 0.6914, 0.7374, 0.8473, 0.7486, 0.8361, 0.7286, 0.8012, 0.7134, 0.8053, 0.8698, 0.8478, 0.8586, 0.8366, 0.8236, 0.8565, 0.8277, 0.8718, 0.7801, 0.6914, 0.7842, 0.7067, 0.8244, 0.7067, 0.8285, 0.6914, 0.8886, 0.1857, 0.8822, 0.1857, 0.8822, 0.2225, 0.8886, 0.2225, 0.795, 0.1289, 0.795, 0.1353, 0.8319, 0.1353, 0.8319, 0.1289, 0.7918, 0.2784, 0.795, 0.2729, 0.7631, 0.2544, 0.7599, 0.26, 0.7383, 0.2225, 0.7447, 0.2225, 0.7447, 0.1857, 0.7383, 0.1857, 0.8878, 0.2257, 0.8822, 0.2225, 0.8638, 0.2544, 0.8694, 0.2576, 0.8351, 0.1298, 0.8319, 0.1353, 0.8638, 0.1538, 0.867, 0.1482, 0.7576, 0.2576, 0.7631, 0.2544, 0.7447, 0.2225, 0.7391, 0.2257, 0.7391, 0.1825, 0.7447, 0.1857, 0.7631, 0.1538, 0.7576, 0.1506, 0.867, 0.26, 0.8638, 0.2544, 0.8319, 0.2729, 0.8351, 0.2784, 0.8694, 0.1506, 0.8638, 0.1538, 0.8822, 0.1857, 0.8878, 0.1825, 0.7599, 0.1482, 0.7631, 0.1538, 0.795, 0.1353, 0.7918, 0.1298, 0.8319, 0.2793, 0.8319, 0.2729, 0.795, 0.2729, 0.795, 0.2793, 0.8319, 0.2729, 0.8154, 0.2116, 0.8114, 0.2115, 0.795, 0.2729, 0.8822, 0.1857, 0.8209, 0.2021, 0.8209, 0.2061, 0.8822, 0.2225, 0.795, 0.1353, 0.8115, 0.1966, 0.8155, 0.1967, 0.8319, 0.1353, 0.795, 0.2729, 0.8114, 0.2115, 0.808, 0.2095, 0.7631, 0.2544, 0.7447, 0.2225, 0.806, 0.2061, 0.806, 0.2021, 0.7447, 0.1857, 0.8822, 0.2225, 0.8209, 0.2061, 0.8189, 0.2096, 0.8638, 0.2544, 0.8319, 0.1353, 0.8155, 0.1967, 0.8189, 0.1987, 0.8638, 0.1538, 0.7631, 0.2544, 0.808, 0.2095, 0.806, 0.2061, 0.7447, 0.2225, 0.7447, 0.1857, 0.806, 0.2021, 0.808, 0.1986, 0.7631, 0.1538, 0.8638, 0.2544, 0.8189, 0.2096, 0.8154, 0.2116, 0.8319, 0.2729, 0.8638, 0.1538, 0.8189, 0.1987, 0.8209, 0.2021, 0.8822, 0.1857, 0.7631, 0.1538, 0.808, 0.1986, 0.8115, 0.1966, 0.795, 0.1353, 0.05472, 0.9466, 0.05472, 0.9651, 0.05557, 0.9651, 0.05557, 0.9466, 0.04287, 0.9466, 0.04287, 0.9651, 0.04372, 0.9651, 0.04372, 0.9466, 0.04922, 0.9466, 0.04922, 0.9651, 0.04605, 0.9651, 0.04605, 0.9466, 0.05557, 0.9466, 0.05557, 0.9651, 0.05472, 0.9651, 0.05472, 0.9466, 0.04372, 0.9466, 0.04372, 0.9651, 0.04605, 0.9651, 0.04605, 0.9466, 0.04922, 0.9466, 0.04922, 0.9651, 0.05239, 0.9651, 0.05239, 0.9466, 0.04605, 0.9466, 0.04605, 0.9651, 0.04372, 0.9651, 0.04372, 0.9466, 0.05472, 0.9466, 0.05472, 0.9651, 0.05239, 0.9651, 0.05239, 0.9466, 0.04605, 0.9466, 0.04605, 0.9651, 0.04922, 0.9651, 0.04922, 0.9466, 0.05239, 0.9466, 0.05239, 0.9651, 0.05472, 0.9651, 0.05472, 0.9466, 0.04372, 0.9466, 0.04372, 0.9651, 0.04287, 0.9651, 0.04287, 0.9466, 0.05239, 0.9466, 0.05239, 0.9651, 0.04922, 0.9651, 0.04922, 0.9466, 0.05472, 0.9651, 0.05636, 0.9651, 0.05747, 0.9651, 0.05557, 0.9651, 0.04287, 0.9651, 0.04097, 0.9651, 0.04208, 0.9651, 0.04372, 0.9651, 0.04922, 0.9651, 0.04922, 0.9651, 0.04509, 0.9651, 0.04605, 0.9651, 0.05557, 0.9651, 0.05747, 0.9651, 0.05636, 0.9651, 0.05472, 0.9651, 0.04372, 0.9651, 0.04208, 0.9651, 0.04509, 0.9651, 0.04605, 0.9651, 0.04922, 0.9651, 0.04922, 0.9651, 0.05334, 0.9651, 0.05239, 0.9651, 0.04605, 0.9651, 0.04509, 0.9651, 0.04208, 0.9651, 0.04372, 0.9651, 0.05472, 0.9651, 0.05636, 0.9651, 0.05334, 0.9651, 0.05239, 0.9651, 0.04605, 0.9651, 0.04509, 0.9651, 0.04922, 0.9651, 0.04922, 0.9651, 0.05239, 0.9651, 0.05334, 0.9651, 0.05636, 0.9651, 0.05472, 0.9651, 0.04372, 0.9651, 0.04208, 0.9651, 0.04097, 0.9651, 0.04287, 0.9651, 0.05239, 0.9651, 0.05334, 0.9651, 0.04922, 0.9651, 0.04922, 0.9651, 0.0567, 0.9664, 0.06948, 0.968, 0.07052, 0.968, 0.05747, 0.9664, 0.04174, 0.9727, 0.02896, 0.9711, 0.02896, 0.968, 0.04174, 0.9664, 0.05208, 0.9727, 0.0531, 0.9711, 0.04922, 0.9711, 0.04922, 0.9727, 0.04922, 0.9727, 0.04922, 0.9711, 0.04534, 0.9711, 0.04635, 0.9727, 0.04922, 0.9664, 0.04922, 0.968, 0.0531, 0.968, 0.05208, 0.9664, 0.04208, 0.9651, 0.04208, 0.9741, 0.04509, 0.9741, 0.04509, 0.9651, 0.05208, 0.9664, 0.0531, 0.968, 0.0531, 0.9711, 0.05208, 0.9727, 0.04509, 0.9651, 0.04509, 0.9741, 0.04208, 0.9741, 0.04208, 0.9651, 0.05636, 0.9651, 0.05636, 0.9741, 0.05334, 0.9741, 0.05334, 0.9651, 0.04635, 0.9664, 0.04534, 0.968, 0.04922, 0.968, 0.04922, 0.9664, 0.05334, 0.9651, 0.05334, 0.9741, 0.05636, 0.9741, 0.05636, 0.9651, 0.04174, 0.9727, 0.02896, 0.9711, 0.02792, 0.9711, 0.04097, 0.9727, 0.05334, 0.9741, 0.05259, 0.9741, 0.04922, 0.9741, 0.04922, 0.9741, 0.05636, 0.9741, 0.05506, 0.9741, 0.05596, 0.9741, 0.05747, 0.9741, 0.04097, 0.9741, 0.04247, 0.9741, 0.04338, 0.9741, 0.04208, 0.9741, 0.04922, 0.9741, 0.04922, 0.9741, 0.04585, 0.9741, 0.04509, 0.9741, 0.05747, 0.9741, 0.05596, 0.9741, 0.05506, 0.9741, 0.05636, 0.9741, 0.04208, 0.9741, 0.04338, 0.9741, 0.04585, 0.9741, 0.04509, 0.9741, 0.04922, 0.9741, 0.04922, 0.9741, 0.05259, 0.9741, 0.05334, 0.9741, 0.04509, 0.9741, 0.04585, 0.9741, 0.04338, 0.9741, 0.04208, 0.9741, 0.05636, 0.9741, 0.05506, 0.9741, 0.05259, 0.9741, 0.05334, 0.9741, 0.04509, 0.9741, 0.04585, 0.9741, 0.04922, 0.9741, 0.04922, 0.9741, 0.05334, 0.9741, 0.05259, 0.9741, 0.05506, 0.9741, 0.05636, 0.9741, 0.04208, 0.9741, 0.04338, 0.9741, 0.04247, 0.9741, 0.04097, 0.9741, 0.04338, 0.9741, 0.04557, 0.9788, 0.04501, 0.9788, 0.04247, 0.9741, 0.05259, 0.9741, 0.05132, 0.9788, 0.04922, 0.9788, 0.04922, 0.9741, 0.05506, 0.9741, 0.05287, 0.9788, 0.05343, 0.9788, 0.05596, 0.9741, 0.04247, 0.9741, 0.04501, 0.9788, 0.04557, 0.9788, 0.04338, 0.9741, 0.04922, 0.9741, 0.04922, 0.9788, 0.04711, 0.9788, 0.04585, 0.9741, 0.05596, 0.9741, 0.05343, 0.9788, 0.05287, 0.9788, 0.05506, 0.9741, 0.04338, 0.9741, 0.04557, 0.9788, 0.04711, 0.9788, 0.04585, 0.9741, 0.04922, 0.9741, 0.04922, 0.9788, 0.05132, 0.9788, 0.05259, 0.9741, 0.04585, 0.9741, 0.04711, 0.9788, 0.04557, 0.9788, 0.04338, 0.9741, 0.05506, 0.9741, 0.05287, 0.9788, 0.05132, 0.9788, 0.05259, 0.9741, 0.04585, 0.9741, 0.04711, 0.9788, 0.04922, 0.9788, 0.04922, 0.9741, 0.05259, 0.9741, 0.05132, 0.9788, 0.05287, 0.9788, 0.05506, 0.9741, 0.04922, 0.9788, 0.04922, 0.9788, 0.04628, 0.9788, 0.04711, 0.9788, 0.05132, 0.9788, 0.05216, 0.9788, 0.04922, 0.9788, 0.04922, 0.9788, 0.05287, 0.9788, 0.05431, 0.9788, 0.05216, 0.9788, 0.05132, 0.9788, 0.04711, 0.9788, 0.04628, 0.9788, 0.04922, 0.9788, 0.04922, 0.9788, 0.05343, 0.9788, 0.0551, 0.9788, 0.05431, 0.9788, 0.05287, 0.9788, 0.04922, 0.9805, 0.0551, 0.9805, 0.05431, 0.9805, 0.04922, 0.9805, 0.04413, 0.9805, 0.04334, 0.9805, 0.04922, 0.9805, 0.04628, 0.9805, 0.04922, 0.9805, 0.04922, 0.9805, 0.05431, 0.9805, 0.0551, 0.9805, 0.04922, 0.9805, 0.04628, 0.9805, 0.04413, 0.9805, 0.04922, 0.9805, 0.04413, 0.9805, 0.04628, 0.9805, 0.04922, 0.9805, 0.05216, 0.9805, 0.05431, 0.9805, 0.04922, 0.9805, 0.04922, 0.9805, 0.04628, 0.9805, 0.04922, 0.9805, 0.05431, 0.9805, 0.05216, 0.9805, 0.04922, 0.9805, 0.04334, 0.9805, 0.04413, 0.9805, 0.04922, 0.9805, 0.04922, 0.9805, 0.05216, 0.9805, 0.05216, 0.9788, 0.05216, 0.9805, 0.05431, 0.9805, 0.05431, 0.9788, 0.04413, 0.9788, 0.04413, 0.9805, 0.04334, 0.9805, 0.04334, 0.9788, 0.05216, 0.9788, 0.05216, 0.9805, 0.04922, 0.9805, 0.04922, 0.9788, 0.05431, 0.9788, 0.05431, 0.9805, 0.0551, 0.9805, 0.0551, 0.9788, 0.04334, 0.9788, 0.04334, 0.9805, 0.04413, 0.9805, 0.04413, 0.9788, 0.04922, 0.9788, 0.04922, 0.9805, 0.04628, 0.9805, 0.04628, 0.9788, 0.0551, 0.9788, 0.0551, 0.9805, 0.05431, 0.9805, 0.05431, 0.9788, 0.04413, 0.9788, 0.04413, 0.9805, 0.04628, 0.9805, 0.04628, 0.9788, 0.04922, 0.9788, 0.04922, 0.9805, 0.05216, 0.9805, 0.05216, 0.9788, 0.04628, 0.9788, 0.04628, 0.9805, 0.04413, 0.9805, 0.04413, 0.9788, 0.05431, 0.9788, 0.05431, 0.9805, 0.05216, 0.9805, 0.05216, 0.9788, 0.04628, 0.9788, 0.04628, 0.9805, 0.04922, 0.9805, 0.04922, 0.9788, 0.04711, 0.9788, 0.04628, 0.9788, 0.04413, 0.9788, 0.04557, 0.9788, 0.04922, 0.9788, 0.04922, 0.9788, 0.05216, 0.9788, 0.05132, 0.9788, 0.04557, 0.9788, 0.04413, 0.9788, 0.04334, 0.9788, 0.04501, 0.9788, 0.05132, 0.9788, 0.05216, 0.9788, 0.05431, 0.9788, 0.05287, 0.9788, 0.04501, 0.9788, 0.04334, 0.9788, 0.04413, 0.9788, 0.04557, 0.9788, 0.05287, 0.9788, 0.05431, 0.9788, 0.0551, 0.9788, 0.05343, 0.9788, 0.04557, 0.9788, 0.04413, 0.9788, 0.04628, 0.9788, 0.04711, 0.9788, 0.04922, 0.9805, 0.05216, 0.9805, 0.04922, 0.9805, 0.05208, 0.9664, 0.05334, 0.9651, 0.04922, 0.9651, 0.04922, 0.9664, 0.05747, 0.9664, 0.05747, 0.9651, 0.05636, 0.9651, 0.0567, 0.9664, 0.0567, 0.9664, 0.05636, 0.9651, 0.05747, 0.9651, 0.05747, 0.9664, 0.04922, 0.9664, 0.04922, 0.9651, 0.05334, 0.9651, 0.05208, 0.9664, 0.04635, 0.9664, 0.04509, 0.9651, 0.04922, 0.9651, 0.04922, 0.9664, 0.04097, 0.9664, 0.04097, 0.9651, 0.04208, 0.9651, 0.04174, 0.9664, 0.04174, 0.9664, 0.04208, 0.9651, 0.04097, 0.9651, 0.04097, 0.9664, 0.04922, 0.9664, 0.04922, 0.9651, 0.04509, 0.9651, 0.04635, 0.9664, 0.04922, 0.9727, 0.04922, 0.9741, 0.05334, 0.9741, 0.05208, 0.9727, 0.0567, 0.9727, 0.05636, 0.9741, 0.05747, 0.9741, 0.05747, 0.9727, 0.05747, 0.9727, 0.05747, 0.9741, 0.05636, 0.9741, 0.0567, 0.9727, 0.05208, 0.9727, 0.05334, 0.9741, 0.04922, 0.9741, 0.04922, 0.9727, 0.04922, 0.9727, 0.04922, 0.9741, 0.04509, 0.9741, 0.04635, 0.9727, 0.04174, 0.9727, 0.04208, 0.9741, 0.04097, 0.9741, 0.04097, 0.9727, 0.04097, 0.9727, 0.04097, 0.9741, 0.04208, 0.9741, 0.04174, 0.9727, 0.04635, 0.9727, 0.04509, 0.9741, 0.04922, 0.9741, 0.04922, 0.9727, 0.05208, 0.9664, 0.05334, 0.9651, 0.05334, 0.9741, 0.05208, 0.9727, 0.0567, 0.9664, 0.05636, 0.9651, 0.05636, 0.9741, 0.0567, 0.9727, 0.04174, 0.9727, 0.04208, 0.9741, 0.04208, 0.9651, 0.04174, 0.9664, 0.04635, 0.9727, 0.04509, 0.9741, 0.04509, 0.9651, 0.04635, 0.9664, 0.0567, 0.9727, 0.05636, 0.9741, 0.05636, 0.9651, 0.0567, 0.9664, 0.04635, 0.9664, 0.04509, 0.9651, 0.04509, 0.9741, 0.04635, 0.9727, 0.05208, 0.9727, 0.05334, 0.9741, 0.05334, 0.9651, 0.05208, 0.9664, 0.04174, 0.9664, 0.04208, 0.9651, 0.04208, 0.9741, 0.04174, 0.9727, 0.02896, 0.9711, 0.02937, 0.9725, 0.02937, 0.9666, 0.02896, 0.968, 0.0531, 0.9711, 0.05619, 0.9725, 0.04922, 0.9725, 0.04922, 0.9711, 0.04922, 0.9711, 0.04922, 0.9725, 0.04225, 0.9725, 0.04534, 0.9711, 0.04922, 0.968, 0.04922, 0.9666, 0.05619, 0.9666, 0.0531, 0.968, 0.0531, 0.968, 0.05619, 0.9666, 0.05619, 0.9725, 0.0531, 0.9711, 0.04534, 0.968, 0.04225, 0.9666, 0.04922, 0.9666, 0.04922, 0.968, 0.02896, 0.9711, 0.02937, 0.9725, 0.0275, 0.9725, 0.02792, 0.9711, 0.04534, 0.9711, 0.04225, 0.9725, 0.04225, 0.9666, 0.04534, 0.968, 0.05208, 0.9727, 0.0531, 0.9711, 0.0531, 0.968, 0.05208, 0.9664, 0.05747, 0.9727, 0.07052, 0.9711, 0.06948, 0.9711, 0.0567, 0.9727, 0.05747, 0.9664, 0.07052, 0.968, 0.06948, 0.968, 0.0567, 0.9664, 0.0567, 0.9727, 0.06948, 0.9711, 0.06948, 0.968, 0.0567, 0.9664, 0.0567, 0.9727, 0.06948, 0.9711, 0.07052, 0.9711, 0.05747, 0.9727, 0.05208, 0.9664, 0.0531, 0.968, 0.04922, 0.968, 0.04922, 0.9664, 0.04174, 0.9664, 0.02896, 0.968, 0.02896, 0.9711, 0.04174, 0.9727, 0.04922, 0.9727, 0.04922, 0.9711, 0.0531, 0.9711, 0.05208, 0.9727, 0.04922, 0.9664, 0.04922, 0.968, 0.04534, 0.968, 0.04635, 0.9664, 0.04635, 0.9664, 0.04534, 0.968, 0.04534, 0.9711, 0.04635, 0.9727, 0.04635, 0.9727, 0.04534, 0.9711, 0.04922, 0.9711, 0.04922, 0.9727, 0.04174, 0.9664, 0.02896, 0.968, 0.02792, 0.968, 0.04097, 0.9664, 0.0567, 0.9664, 0.06948, 0.968, 0.06948, 0.9711, 0.0567, 0.9727, 0.04097, 0.9727, 0.02792, 0.9711, 0.02896, 0.9711, 0.04174, 0.9727, 0.04097, 0.9664, 0.02792, 0.968, 0.02896, 0.968, 0.04174, 0.9664, 0.04635, 0.9727, 0.04534, 0.9711, 0.04534, 0.968, 0.04635, 0.9664, 0.02937, 0.9666, 0.02356, 0.9666, 0.02169, 0.9666, 0.0275, 0.9666, 0.04225, 0.9725, 0.04225, 0.9725, 0.04922, 0.9725, 0.04922, 0.9725, 0.04225, 0.9666, 0.04225, 0.9666, 0.04225, 0.9725, 0.04225, 0.9725, 0.04922, 0.9666, 0.04922, 0.9666, 0.04225, 0.9666, 0.04225, 0.9666, 0.04922, 0.9725, 0.04922, 0.9725, 0.05619, 0.9725, 0.05619, 0.9725, 0.02937, 0.9666, 0.02356, 0.9666, 0.02356, 0.9725, 0.02937, 0.9725, 0.05619, 0.9666, 0.05619, 0.9666, 0.04922, 0.9666, 0.04922, 0.9666, 0.06907, 0.9725, 0.07488, 0.9725, 0.07675, 0.9725, 0.07094, 0.9725, 0.06948, 0.968, 0.06907, 0.9666, 0.07094, 0.9666, 0.07052, 0.968, 0.0531, 0.9711, 0.05619, 0.9725, 0.05619, 0.9666, 0.0531, 0.968, 0.07052, 0.9711, 0.07094, 0.9725, 0.06907, 0.9725, 0.06948, 0.9711, 0.07052, 0.968, 0.07094, 0.9666, 0.06907, 0.9666, 0.06948, 0.968, 0.06948, 0.9711, 0.06907, 0.9725, 0.06907, 0.9666, 0.06948, 0.968, 0.06948, 0.9711, 0.06907, 0.9725, 0.07094, 0.9725, 0.07052, 0.9711, 0.0531, 0.968, 0.05619, 0.9666, 0.04922, 0.9666, 0.04922, 0.968, 0.02896, 0.968, 0.02937, 0.9666, 0.02937, 0.9725, 0.02896, 0.9711, 0.04922, 0.9711, 0.04922, 0.9725, 0.05619, 0.9725, 0.0531, 0.9711, 0.04922, 0.968, 0.04922, 0.9666, 0.04225, 0.9666, 0.04534, 0.968, 0.04534, 0.968, 0.04225, 0.9666, 0.04225, 0.9725, 0.04534, 0.9711, 0.04534, 0.9711, 0.04225, 0.9725, 0.04922, 0.9725, 0.04922, 0.9711, 0.02896, 0.968, 0.02937, 0.9666, 0.0275, 0.9666, 0.02792, 0.968, 0.06948, 0.968, 0.06907, 0.9666, 0.06907, 0.9725, 0.06948, 0.9711, 0.02792, 0.9711, 0.0275, 0.9725, 0.02937, 0.9725, 0.02896, 0.9711, 0.02792, 0.968, 0.0275, 0.9666, 0.02937, 0.9666, 0.02896, 0.968, 0.05619, 0.9666, 0.05619, 0.9725, 0.04922, 0.9725, 0.04922, 0.9666, 0.07488, 0.9666, 0.07488, 0.9725, 0.07675, 0.9725, 0.07675, 0.9666, 0.02169, 0.9666, 0.02169, 0.9725, 0.02356, 0.9725, 0.02356, 0.9666, 0.04922, 0.9666, 0.04922, 0.9725, 0.04225, 0.9725, 0.04225, 0.9666, 0.07675, 0.9666, 0.07675, 0.9725, 0.07488, 0.9725, 0.07488, 0.9666, 0.04922, 0.9666, 0.04922, 0.9725, 0.05619, 0.9725, 0.05619, 0.9666, 0.04225, 0.9666, 0.04225, 0.9725, 0.04922, 0.9725, 0.04922, 0.9666, 0.02356, 0.9666, 0.02356, 0.9725, 0.02169, 0.9725, 0.02169, 0.9666, 0.06907, 0.9666, 0.07488, 0.9666, 0.07488, 0.9725, 0.06907, 0.9725, 0.0275, 0.9725, 0.02169, 0.9725, 0.02356, 0.9725, 0.02937, 0.9725, 0.0275, 0.9666, 0.02169, 0.9666, 0.02356, 0.9666, 0.02937, 0.9666, 0.04225, 0.9725, 0.04225, 0.9725, 0.04225, 0.9666, 0.04225, 0.9666, 0.02937, 0.9725, 0.02356, 0.9725, 0.02169, 0.9725, 0.0275, 0.9725, 0.04225, 0.9666, 0.04225, 0.9666, 0.04922, 0.9666, 0.04922, 0.9666, 0.05619, 0.9666, 0.05619, 0.9666, 0.05619, 0.9725, 0.05619, 0.9725, 0.04922, 0.9666, 0.04922, 0.9666, 0.05619, 0.9666, 0.05619, 0.9666, 0.04922, 0.9725, 0.04922, 0.9725, 0.04225, 0.9725, 0.04225, 0.9725, 0.05619, 0.9725, 0.05619, 0.9725, 0.04922, 0.9725, 0.04922, 0.9725, 0.02937, 0.9725, 0.02356, 0.9725, 0.02356, 0.9666, 0.02937, 0.9666, 0.06907, 0.9666, 0.07488, 0.9666, 0.07675, 0.9666, 0.07094, 0.9666, 0.05619, 0.9725, 0.05619, 0.9725, 0.05619, 0.9666, 0.05619, 0.9666, 0.07094, 0.9725, 0.07675, 0.9725, 0.07488, 0.9725, 0.06907, 0.9725, 0.07094, 0.9666, 0.07675, 0.9666, 0.07488, 0.9666, 0.06907, 0.9666, 0.06907, 0.9725, 0.07488, 0.9725, 0.07488, 0.9666, 0.06907, 0.9666, 0.7614, 0.6225, 0.7801, 0.6914, 0.8285, 0.6914, 0.8466, 0.6225, 0.9204, 0.8981, 0.8698, 0.8478, 0.8277, 0.8718, 0.8464, 0.9407, 0.6872, 0.898, 0.7374, 0.8473, 0.7134, 0.8053, 0.6446, 0.824, 0.6875, 0.665, 0.738, 0.7153, 0.7801, 0.6914, 0.7614, 0.6225, 0.9631, 0.8242, 0.8941, 0.8059, 0.8698, 0.8478, 0.9204, 0.8981, 0.9204, 0.665, 0.8703, 0.7156, 0.8943, 0.7576, 0.9631, 0.7388, 0.7611, 0.9407, 0.7793, 0.8716, 0.7374, 0.8473, 0.6872, 0.898, 0.6447, 0.7387, 0.7136, 0.757, 0.738, 0.7153, 0.6875, 0.665, 0.9631, 0.7388, 0.8943, 0.7576, 0.8941, 0.8059, 0.9631, 0.8242, 0.8466, 0.6225, 0.8285, 0.6914, 0.8703, 0.7156, 0.9204, 0.665, 0.8464, 0.9407, 0.8277, 0.8718, 0.7793, 0.8716, 0.7611, 0.9407, 0.6446, 0.824, 0.7134, 0.8053, 0.7136, 0.757, 0.6447, 0.7387])
me_tableb2x1.materials.append(mat_material_001)
me_tableb2x1.materials.append(mat_material_002)
me_tableb2x1.materials.append(mat_material_003)
me_tableb2x1.update()

# ---- objects
ob_tablea2x1 = bpy.data.objects.new('TableA2x1', me_tablea2x1)
ob_tableb2x1 = bpy.data.objects.new('TableB2x1', me_tableb2x1)

# ---- transforms, parenting, visibility, modifiers, constraints
ob_tablea2x1.location = (0.0, 0.0, 0.0)
_m = ob_tablea2x1.modifiers.new('Auto Smooth', 'NODES')
_m.node_group = ng_auto_smooth
_gi = [s.identifier for s in ng_auto_smooth.interface.items_tree if s.item_type == 'SOCKET' and s.in_out == 'INPUT']
_m[_gi[1]] = 1.047  # Angle
ob_tableb2x1.location = (0.0, 0.0, 0.0)
_m = ob_tableb2x1.modifiers.new('Auto Smooth', 'NODES')
_m.node_group = ng_auto_smooth
_gi = [s.identifier for s in ng_auto_smooth.interface.items_tree if s.item_type == 'SOCKET' and s.in_out == 'INPUT']
_m[_gi[1]] = 1.047  # Angle

# ---- collection membership
col_collection.objects.link(ob_tablea2x1)
col_collection.objects.link(ob_tableb2x1)

# ---- scene / render settings (as saved in the file)
scene.frame_start = 1; scene.frame_end = 250; scene.frame_set(1)
scene.render.engine = 'BLENDER_EEVEE_NEXT'
scene.cycles.sampling_pattern = 'TABULATED_SOBOL'
scene.cycles.use_light_tree = False
scene.view_settings.view_transform = 'Filmic'
bpy.context.view_layer.update()

# ---- added for rendering (the .blend has no active camera and no usable light): camera, sun
cam_auto = bpy.data.cameras.new('AutoCamera')
cam_auto.lens = 50.0
cam_auto.sensor_width = 36.0
cam_auto.clip_end = 1000.0
ob_auto_camera = bpy.data.objects.new('AutoCamera', cam_auto)
scene.collection.objects.link(ob_auto_camera)
ob_auto_camera.location = (1.87757, -2.25308, 1.80779)
ob_auto_camera.rotation_euler = (1.09748, -7.21219e-08, 0.694738)
scene.camera = ob_auto_camera
light_auto_sun = bpy.data.lights.new('AutoSun', 'SUN')
light_auto_sun.energy = 3.0
light_auto_sun.angle = 0.0523599
ob_auto_sun = bpy.data.objects.new('AutoSun', light_auto_sun)
scene.collection.objects.link(ob_auto_sun)
ob_auto_sun.rotation_euler = (0.872665, 0.174533, 0.523599)
bpy.context.view_layer.update()
